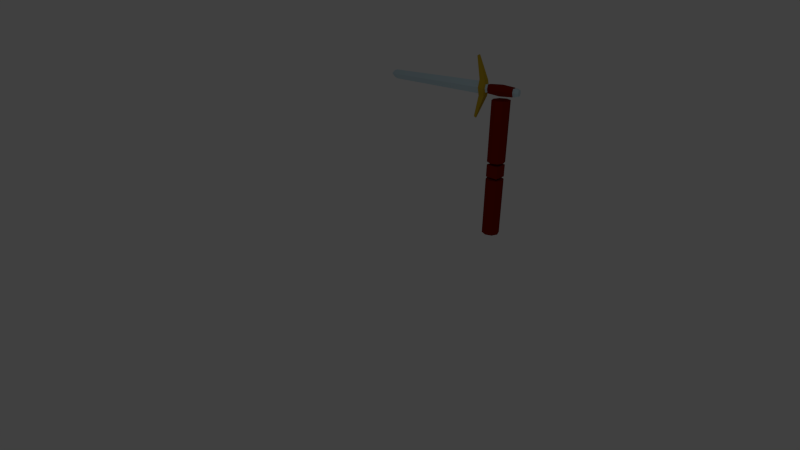 # Source: slash.blend  (saved by Blender 2.75.0; exported with 4.5.12 LTS)
import bpy
from mathutils import Matrix  # noqa: F401  (used for matrix-valued properties, if any)

bpy.ops.wm.read_factory_settings(use_empty=True)
scene = bpy.context.scene
scene.name = 'Scene'

# ---- collections
col_collection_1 = bpy.data.collections.new('Collection 1'); scene.collection.children.link(col_collection_1)
col_collection_2 = bpy.data.collections.new('Collection 2'); scene.collection.children.link(col_collection_2)

# ---- materials (node trees are filled in below, after node groups)
mat_brown = bpy.data.materials.new('brown')
mat_brown.alpha_threshold = 0.0
mat_brown.use_transparent_shadow = False
mat_brown.diffuse_color = (0.2266, 0.009081, 0.00167, 1.0)
mat_brown.roughness = 0.5
mat_brown.specular_intensity = 0.0
mat_steel = bpy.data.materials.new('steel')
mat_steel.alpha_threshold = 0.0
mat_steel.use_transparent_shadow = False
mat_steel.diffuse_color = (0.5708, 0.7317, 0.8, 1.0)
mat_steel.roughness = 0.5
mat_gold = bpy.data.materials.new('gold')
mat_gold.alpha_threshold = 0.0
mat_gold.use_transparent_shadow = False
mat_gold.diffuse_color = (0.5815, 0.3919, 0.02271, 1.0)
mat_gold.roughness = 0.5

# ---- material node trees

# ---- world
world_world = bpy.data.worlds.new('World'); scene.world = world_world
world_world.color = (0.05088, 0.05088, 0.05088)
world_world.use_sun_shadow = False
world_world.sun_shadow_jitter_overblur = 0.0
world_world.cycles.sampling_method = 'MANUAL'
world_world.cycles.sample_map_resolution = 256

# ---- cameras
cam_camera = bpy.data.cameras.new('Camera')
cam_camera.clip_end = 100.0
cam_camera.lens = 19.07
cam_camera.sensor_width = 32.0
cam_camera.sensor_height = 18.0
cam_camera.ortho_scale = 7.314
cam_camera.lens_unit = 'FOV'
cam_camera.dof.focus_distance = 0.0
cam_camera.dof.aperture_fstop = 128.0

# ---- lights
light_lamp = bpy.data.lights.new('Lamp', 'POINT')
light_lamp.transmission_factor = 0.0
light_lamp.cutoff_distance = 30.0
light_lamp.energy = 100.0
light_lamp.shadow_buffer_clip_start = 1.001
light_lamp.shadow_soft_size = 0.1
light_lamp.shadow_maximum_resolution = 0.006
light_lamp.use_absolute_resolution = True
light_lamp.cycles.use_multiple_importance_sampling = False

# ---- meshes
me_arm = bpy.data.meshes.new('arm')
me_arm.from_pydata([(0.0, 1.0, 1.6), (0.0, 1.0, 3.6), (0.7071, 0.7071, 1.6), (0.7071, 0.7071, 3.6), (1.0, -4.371e-08, 1.6), (1.0, -4.371e-08, 3.6), (0.7071, -0.7071, 1.6), (0.7071, -0.7071, 3.6), (-8.742e-08, -1.0, 1.6), (-8.742e-08, -1.0, 3.6), (-0.7071, -0.7071, 1.6), (-0.7071, -0.7071, 3.6), (-1.0, 1.192e-08, 1.6), (-1.0, 1.192e-08, 3.6), (-0.7071, 0.7071, 1.6), (-0.7071, 0.7071, 3.6), (-0.7, -0.7, 1.08), (-0.7, -0.7, 1.5), (-0.7, 0.7, 1.08), (-0.7, 0.7, 1.5), (0.7, -0.7, 1.08), (0.7, -0.7, 1.5), (0.7, 0.7, 1.08), (0.7, 0.7, 1.5), (0.0, 1.0, -1.0), (0.0, 1.0, 1.0), (0.7071, 0.7071, -1.0), (0.7071, 0.7071, 1.0), (1.0, -4.371e-08, -1.0), (1.0, -4.371e-08, 1.0), (0.7071, -0.7071, -1.0), (0.7071, -0.7071, 1.0), (-8.742e-08, -1.0, -1.0), (-8.742e-08, -1.0, 1.0), (-0.7071, -0.7071, -1.0), (-0.7071, -0.7071, 1.0), (-1.0, 1.192e-08, -1.0), (-1.0, 1.192e-08, 1.0), (-0.7071, 0.7071, -1.0), (-0.7071, 0.7071, 1.0), (-2.894, 0.2111, 3.884), (-15.67, 0.152, 3.884), (-2.894, -3.691e-06, 4.083), (-15.67, 1.687e-06, 4.043), (-2.894, -3.87e-06, 3.684), (-15.67, 1.508e-06, 3.724), (-2.894, -0.2111, 3.884), (-15.67, -0.152, 3.884), (-2.05, -0.5278, 3.884), (-2.789, -0.4222, 3.884), (-2.05, -0.2956, 3.63), (-2.789, -0.2111, 3.63), (-2.05, 0.2956, 3.63), (-2.789, 0.2111, 3.63), (-2.05, 0.5278, 3.884), (-2.789, 0.4222, 3.884), (-2.05, 0.2956, 4.137), (-2.789, 0.2111, 4.137), (-2.05, -0.2956, 4.137), (-2.789, -0.2111, 4.137), (-1.944, -0.3167, 3.884), (-1.944, -0.2111, 3.757), (-1.944, 0.2111, 3.757), (-1.944, 0.3167, 3.884), (-1.944, 0.2111, 4.01), (-1.944, -0.2111, 4.01), (-3.37, -0.0634, 2.934), (-3.136, -0.08876, 2.897), (-3.136, 0.08875, 2.897), (-3.37, 0.06339, 2.934), (-3.37, 0.06339, 4.834), (-3.136, 0.08875, 4.87), (-3.136, -0.08876, 4.87), (-3.37, -0.0634, 4.834), (1.729, -0.3167, 3.884), (1.729, -0.2111, 3.757), (1.729, 0.2111, 3.757), (1.729, 0.3167, 3.884), (1.729, 0.2111, 4.01), (1.729, -0.2111, 4.01), (2.109, -0.2217, 3.884), (2.109, -0.1478, 3.795), (2.109, 0.1478, 3.795), (2.109, 0.2217, 3.884), (2.109, 0.1478, 3.972), (2.109, -0.1478, 3.972), (-1.672, -0.19, 3.998), (1.457, -0.19, 3.998), (1.457, 0.19, 3.998), (-1.672, 0.19, 3.998), (-1.672, 0.285, 3.884), (1.457, 0.285, 3.884), (1.457, 0.19, 3.77), (-1.672, 0.19, 3.77), (-1.672, -0.285, 3.884), (1.457, -0.285, 3.884), (-1.672, -0.19, 3.77), (1.457, -0.19, 3.77), (-1.622, -0.228, 4.021), (1.408, -0.228, 4.021), (1.408, 0.228, 4.021), (-1.622, 0.228, 4.021), (-1.622, 0.342, 3.884), (1.408, 0.342, 3.884), (1.408, 0.228, 3.747), (-1.622, 0.228, 3.747), (-1.622, -0.342, 3.884), (1.408, -0.342, 3.884), (-1.622, -0.228, 3.747), (1.408, -0.228, 3.747), (-0.1074, -0.2787, 4.051), (-0.1074, 0.2787, 4.051), (-0.1074, 0.418, 3.884), (-0.1074, 0.2787, 3.717), (-0.1074, -0.418, 3.884), (-0.1074, -0.2787, 3.717), (-16.14, 1.887e-06, 4.007), (-16.14, 0.117, 3.884), (-16.14, 1.753e-06, 3.761), (-16.14, -0.117, 3.884), (-16.62, 2.021e-06, 3.884), (-3.37, -0.0634, 2.934), (-3.37, -0.0634, 2.934), (-3.136, -0.08876, 2.897), (-3.136, 0.08875, 2.897), (-3.136, 0.08875, 2.897), (-3.37, 0.06339, 2.934), (-3.37, 0.06339, 2.934), (-15.67, 1.687e-06, 4.043), (-2.894, -3.691e-06, 4.083), (-2.894, -3.691e-06, 4.083), (-2.894, 0.2111, 3.884), (-2.894, -0.2111, 3.884), (-15.67, 1.508e-06, 3.724), (-2.894, -3.87e-06, 3.684), (-2.894, -3.87e-06, 3.684), (-2.05, -0.5278, 3.884), (-2.05, -0.2956, 3.63), (-2.789, -0.2111, 3.63), (-2.789, -0.4222, 3.884), (-2.05, 0.2956, 3.63), (-2.05, 0.5278, 3.884), (-2.789, 0.4222, 3.884), (-2.789, 0.2111, 3.63), (-2.05, 0.2956, 4.137), (-2.789, 0.2111, 4.137), (-2.05, -0.2956, 4.137), (-2.789, -0.2111, 4.137), (-1.944, -0.3167, 3.884), (-1.944, -0.2111, 3.757), (-1.944, 0.2111, 3.757), (-1.944, 0.3167, 3.884), (-1.944, 0.2111, 4.01), (-1.944, -0.2111, 4.01), (-3.136, -0.08876, 2.897), (-3.37, 0.06339, 4.834), (-3.136, 0.08875, 4.87), (-3.136, 0.08875, 4.87), (-3.136, -0.08876, 4.87), (-3.136, -0.08876, 4.87), (-3.37, -0.0634, 4.834), (-1.672, 0.19, 3.77), (-1.672, -0.19, 3.77), (1.457, 0.19, 3.77), (1.457, -0.19, 3.77), (-1.672, -0.285, 3.884), (1.457, -0.285, 3.884), (-1.672, 0.19, 3.998), (-1.672, 0.285, 3.884), (1.457, 0.19, 3.998), (1.457, 0.285, 3.884), (-1.672, -0.19, 3.998), (1.457, -0.19, 3.998), (-16.14, 1.753e-06, 3.761), (-16.62, 2.021e-06, 3.884), (-16.14, 1.887e-06, 4.007)], [], [(0, 1, 3, 2), (2, 3, 5, 4), (4, 5, 7, 6), (6, 7, 9, 8), (8, 9, 11, 10), (10, 11, 13, 12), (3, 1, 15, 13, 11, 9, 7, 5), (14, 15, 1, 0), (12, 13, 15, 14), (0, 2, 4, 6, 8, 10, 12, 14), (17, 19, 18, 16), (19, 23, 22, 18), (23, 21, 20, 22), (21, 17, 16, 20), (16, 18, 22, 20), (21, 23, 19, 17), (24, 25, 27, 26), (26, 27, 29, 28), (28, 29, 31, 30), (30, 31, 33, 32), (32, 33, 35, 34), (34, 35, 37, 36), (27, 25, 39, 37, 35, 33, 31, 29), (38, 39, 25, 24), (36, 37, 39, 38), (24, 26, 28, 30, 32, 34, 36, 38), (41, 128, 129, 131), (43, 47, 132, 130), (47, 133, 134, 132), (45, 41, 131, 135), (136, 139, 138, 137), (51, 143, 126, 122), (52, 53, 142, 141), (141, 142, 145, 144), (58, 59, 139, 136), (57, 147, 160, 155), (146, 48, 148, 153), (51, 49, 44), (44, 40, 55), (55, 40, 42), (57, 42, 147), (42, 46, 49), (169, 172, 79, 78), (143, 51, 44), (143, 44, 55), (57, 55, 42), (147, 42, 49), (49, 46, 44), (54, 56, 152, 151), (50, 140, 150, 149), (56, 146, 153, 152), (48, 50, 149, 148), (140, 54, 151, 150), (123, 121, 127, 124), (137, 138, 66, 154), (53, 52, 125, 69), (140, 50, 67, 68), (156, 155, 160, 158), (144, 145, 70, 157), (59, 58, 159, 73), (146, 56, 71, 72), (78, 79, 85, 84), (163, 170, 77, 76), (172, 166, 74, 79), (170, 169, 78, 77), (166, 164, 75, 74), (164, 163, 76, 75), (80, 81, 82, 83, 84, 85), (76, 77, 83, 82), (74, 75, 81, 80), (79, 74, 80, 85), (77, 78, 84, 83), (75, 76, 82, 81), (61, 62, 161, 162), (109, 104, 92, 97), (60, 61, 162, 165), (107, 109, 97, 95), (63, 64, 167, 168), (103, 100, 88, 91), (65, 60, 165, 171), (99, 107, 95, 87), (62, 63, 168, 161), (104, 103, 91, 92), (64, 65, 171, 167), (100, 99, 87, 88), (89, 86, 98, 101), (111, 110, 99, 100), (93, 90, 102, 105), (113, 112, 103, 104), (86, 94, 106, 98), (110, 114, 107, 99), (90, 89, 101, 102), (112, 111, 100, 103), (94, 96, 108, 106), (114, 115, 109, 107), (96, 93, 105, 108), (115, 113, 104, 109), (108, 105, 113, 115), (106, 108, 115, 114), (102, 101, 111, 112), (98, 106, 114, 110), (105, 102, 112, 113), (101, 98, 110, 111), (41, 45, 173, 117), (47, 43, 116, 119), (128, 41, 117, 175), (133, 47, 119, 118), (117, 173, 174), (175, 117, 174), (118, 119, 120), (119, 116, 120)])
me_arm.polygons.foreach_set('material_index', [0, 0, 0, 0, 0, 0, 0, 0, 0, 0, 0, 0, 0, 0, 0, 0, 0, 0, 0, 0, 0, 0, 0, 0, 0, 0, 1, 1, 1, 1, 2, 2, 2, 2, 2, 2, 2, 2, 2, 2, 2, 2, 1, 2, 2, 2, 2, 2, 2, 2, 2, 2, 2, 2, 2, 2, 2, 2, 2, 2, 2, 1, 1, 1, 1, 1, 1, 1, 1, 1, 1, 1, 1, 1, 0, 1, 0, 1, 0, 1, 0, 1, 0, 1, 0, 0, 0, 0, 0, 0, 0, 0, 0, 0, 0, 0, 0, 0, 0, 0, 0, 0, 0, 1, 1, 1, 1, 1, 1, 1, 1])
_k = set([(40, 42), (40, 44), (42, 46), (43, 116), (43, 130), (44, 46), (45, 135), (45, 173), (48, 50), (48, 146), (49, 51), (49, 147), (50, 67), (51, 122), (52, 125), (52, 141), (53, 69), (53, 142), (54, 56), (54, 140), (55, 57), (55, 143), (56, 71), (57, 155), (58, 136), (58, 159), (59, 73), (59, 139), (60, 61), (60, 65), (61, 62), (62, 63), (63, 64), (64, 65), (66, 138), (66, 154), (67, 68), (68, 140), (69, 125), (70, 145), (70, 157), (71, 72), (72, 146), (73, 159), (86, 89), (86, 94), (87, 88), (87, 95), (88, 91), (89, 90), (90, 93), (91, 92), (92, 97), (93, 96), (94, 96), (95, 97), (116, 120), (118, 120), (118, 133), (121, 123), (121, 127), (122, 126), (123, 124), (124, 127), (126, 143), (128, 129), (128, 175), (129, 131), (130, 132), (131, 135), (132, 134), (133, 134), (136, 137), (137, 154), (138, 139), (141, 144), (142, 145), (144, 157), (147, 160), (148, 149), (148, 153), (149, 150), (150, 151), (151, 152), (152, 153), (155, 156), (156, 158), (158, 160), (161, 162), (161, 168), (162, 165), (163, 164), (163, 170), (164, 166), (165, 171), (166, 172), (167, 168), (167, 171), (169, 170), (169, 172), (173, 174), (174, 175)])
me_arm.attributes.new('sharp_edge', 'BOOLEAN', 'EDGE').data.foreach_set('value', [ (min(e.vertices), max(e.vertices)) in _k for e in me_arm.edges])
me_arm.materials.append(mat_brown)
me_arm.materials.append(mat_steel)
me_arm.materials.append(mat_gold)
me_arm.use_remesh_preserve_volume = False
me_arm.use_remesh_preserve_attributes = False
me_arm.use_mirror_vertex_groups = False
me_arm.update()
arm_squeleton = bpy.data.armatures.new('squeleton')  # bones are not reproduced

# ---- objects
ob_arm_sword = bpy.data.objects.new('arm+sword', me_arm)
ob_lamp = bpy.data.objects.new('Lamp', light_lamp)
ob_camera = bpy.data.objects.new('Camera', cam_camera)
ob_squeleton = bpy.data.objects.new('squeleton', arm_squeleton)

# ---- transforms, parenting, visibility, modifiers, constraints
ob_arm_sword.parent = ob_squeleton
ob_arm_sword.matrix_parent_inverse = Matrix(((0.4241, 0.0, 0.0, 0.0), (0.0, 0.4241, 0.0, 0.0), (0.0, 0.0, 0.4241, 0.0), (0.0, 0.0, 0.0, 1.0)))
ob_arm_sword.location = (0.0, 0.0, 1.0)
ob_arm_sword.scale = (0.3, 0.3, 1.0)
ob_arm_sword.lineart.crease_threshold = 0.0
_vg = ob_arm_sword.vertex_groups.new(name='upperarm')
for _i, _w in zip([4, 6, 8, 10, 12, 16, 17, 18, 19, 20, 21, 22, 23, 24, 25, 26, 27, 28, 29, 30, 31, 32, 33, 34, 35, 36, 37, 38, 39], [0.0, 0.0, 0.0, 0.0, 0.0, 0.986, 0.2008, 0.9813, 0.2042, 0.9995, 0.2063, 0.9899, 0.2, 1.0, 1.0, 1.0, 1.0, 1.0, 1.0, 1.0, 1.0, 1.0, 1.0, 1.0, 1.0, 1.0, 1.0, 1.0, 1.0]): _vg.add([_i], _w, 'REPLACE')
_vg = ob_arm_sword.vertex_groups.new(name='forearm')
for _i, _w in zip([0, 1, 2, 3, 4, 5, 6, 7, 8, 9, 10, 11, 12, 13, 14, 15, 16, 17, 18, 19, 20, 21, 22, 23, 28, 30, 32, 34, 35, 36, 48, 60, 63, 65, 74, 75, 76, 77, 78, 79, 80, 81, 82, 83, 84, 85, 86, 87, 88, 89, 90, 91, 92, 93, 94, 95, 96, 97, 98, 99, 100, 101, 102, 103, 104, 105, 106, 107, 108, 109, 110, 111, 112, 113, 114, 115, 136, 148, 151, 153, 161, 162, 163, 164, 165, 166, 167, 168, 169, 170, 171, 172], [1.0, 1.0, 1.0, 1.0, 1.0, 0.9999, 1.0, 0.9999, 1.0, 1.0, 1.0, 1.0, 1.0, 1.0, 1.0, 1.0, 0.1957, 0.9994, 0.1633, 0.9527, 0.1865, 0.9738, 0.1393, 0.9988, 0.0, 0.0, 0.0, 0.0, 0.0, 0.0, 0.0, 0.0, 0.0, 0.0, 5.002e-34, 0.0004503, 0.005038, 6.251e-14, 6.177e-13, 0.0, 1.133e-23, 9.198e-07, 3.15e-06, 2.641e-07, 1.967e-06, 0.0, 0.0, 0.0, 2.678e-19, 0.0, 0.0, 9.945e-12, 1.077e-07, 0.001452, 0.0, 4.388e-36, 0.02916, 3.141e-05, 0.0, 0.0, 2.006e-11, 0.0, 0.0, 9.633e-11, 0.0007921, 0.01795, 0.0, 1.544e-36, 0.04525, 0.002369, 1.839e-37, 6.632e-06, 3.051e-07, 0.05839, 0.0, 0.00462, 0.0, 0.0, 0.0, 0.0, 0.0, 0.0, 1.046e-07, 2.998e-05, 0.0, 4.07e-36, 0.0, 0.0, 2.744e-19, 9.676e-12, 0.0, 0.0]): _vg.add([_i], _w, 'REPLACE')
_vg = ob_arm_sword.vertex_groups.new(name='sword')
for _i, _w in zip([0, 1, 2, 3, 4, 5, 6, 7, 8, 9, 10, 11, 12, 13, 14, 15, 17, 19, 21, 23, 40, 41, 42, 43, 44, 45, 46, 47, 48, 49, 50, 51, 52, 53, 54, 55, 56, 57, 58, 59, 60, 61, 62, 63, 64, 65, 66, 67, 68, 69, 70, 71, 72, 73, 74, 75, 76, 77, 78, 79, 80, 81, 82, 83, 84, 85, 86, 87, 88, 89, 90, 91, 92, 93, 94, 95, 96, 97, 98, 99, 100, 101, 102, 103, 104, 105, 106, 107, 108, 109, 110, 111, 112, 113, 114, 115, 116, 117, 118, 119, 120, 121, 122, 123, 124, 125, 126, 127, 128, 129, 130, 131, 132, 133, 134, 135, 136, 137, 138, 139, 140, 141, 142, 143, 144, 145, 146, 147, 148, 149, 150, 151, 152, 153, 154, 155, 156, 157, 158, 159, 160, 161, 162, 163, 164, 165, 166, 167, 168, 169, 170, 171, 172, 173, 174, 175], [0.0, 0.009065, 0.0, 0.0402, 0.0, 0.03787, 0.0, 0.02347, 0.0, 0.009242, 0.0, 0.0002923, 0.0002403, 2.325e-12, 0.0, 2.837e-07, 0.0, 0.0, 0.0, 0.0, 1.0, 1.0, 1.0, 1.0, 1.0, 1.0, 1.0, 1.0, 1.0, 1.0, 1.0, 1.0, 1.0, 1.0, 1.0, 1.0, 1.0, 1.0, 1.0, 1.0, 1.0, 1.0, 1.0, 1.0, 1.0, 1.0, 1.0, 1.0, 1.0, 1.0, 1.0, 1.0, 1.0, 1.0, 1.0, 1.0, 1.0, 1.0, 1.0, 1.0, 1.0, 1.0, 1.0, 1.0, 1.0, 1.0, 1.0, 1.0, 1.0, 1.0, 1.0, 1.0, 1.0, 1.0, 1.0, 1.0, 1.0, 1.0, 1.0, 1.0, 1.0, 1.0, 1.0, 1.0, 1.0, 1.0, 1.0, 1.0, 1.0, 1.0, 1.0, 1.0, 1.0, 1.0, 1.0, 1.0, 1.0, 1.0, 1.0, 1.0, 1.0, 0.9998, 1.0, 0.998, 0.998, 1.0, 1.0, 0.9998, 1.0, 1.0, 1.0, 1.0, 1.0, 1.0, 1.0, 1.0, 1.0, 1.0, 1.0, 1.0, 1.0, 1.0, 1.0, 1.0, 1.0, 1.0, 1.0, 1.0, 1.0, 1.0, 1.0, 1.0, 1.0, 1.0, 1.0, 1.0, 1.0, 1.0, 1.0, 1.0, 1.0, 1.0, 1.0, 1.0, 1.0, 1.0, 1.0, 1.0, 1.0, 1.0, 1.0, 1.0, 1.0, 1.0, 1.0, 1.0]): _vg.add([_i], _w, 'REPLACE')
_m = ob_arm_sword.modifiers.new('Armature', 'ARMATURE')
_m.object = ob_squeleton
ob_lamp.location = (4.076, -8.995, 10.9)
ob_lamp.rotation_euler = (0.6503, 0.05522, 1.866)
ob_lamp.lock_rotations_4d = False
ob_lamp.empty_display_type = 'ARROWS'
ob_lamp.color = (0.0, 0.0, 0.0, 0.0)
ob_lamp.lineart.crease_threshold = 0.0
ob_camera.location = (8.766, -12.53, 7.753)
ob_camera.rotation_euler = (1.109, 0.01082, 0.8149)
ob_camera.lock_rotations_4d = False
ob_camera.empty_display_type = 'ARROWS'
ob_camera.color = (0.0, 0.0, 0.0, 0.0)
ob_camera.display_type = 'WIRE'
ob_camera.lineart.crease_threshold = 0.0
ob_squeleton.location = (0.0, 0.0, 0.0)
ob_squeleton.scale = (2.358, 2.358, 2.358)
ob_squeleton.show_in_front = True
ob_squeleton.lineart.crease_threshold = 0.0

# ---- collection membership
col_collection_1.objects.link(ob_arm_sword)
col_collection_1.objects.link(ob_lamp)
col_collection_1.objects.link(ob_camera)
col_collection_2.objects.link(ob_squeleton)

# ---- scene / render settings (as saved in the file)
scene.camera = ob_camera
scene.frame_start = 1; scene.frame_end = 35; scene.frame_set(25)
scene.render.engine = 'BLENDER_EEVEE_NEXT'
scene.render.resolution_percentage = 50
scene.render.dither_intensity = 0.0
scene.cycles.use_denoising = False
scene.cycles.samples = 10
scene.cycles.sampling_pattern = 'TABULATED_SOBOL'
scene.cycles.light_sampling_threshold = 0.0
scene.cycles.use_adaptive_sampling = False
scene.cycles.use_light_tree = False
scene.cycles.blur_glossy = 0.0
scene.cycles.pixel_filter_type = 'GAUSSIAN'
scene.cycles.sample_clamp_indirect = 0.0
scene.view_settings.view_transform = 'Standard'
bpy.context.view_layer.update()
